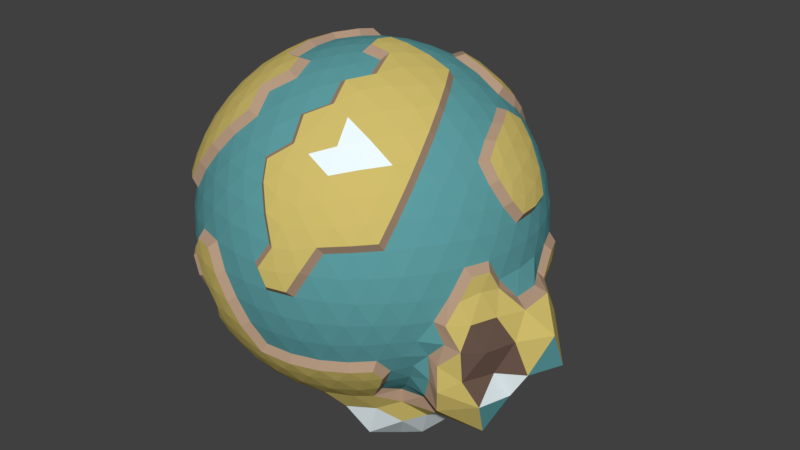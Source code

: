 # Source: LOWPOLYPLANET.blend  (saved by Blender 2.79.0; exported with 4.5.12 LTS)
import bpy
from mathutils import Matrix  # noqa: F401  (used for matrix-valued properties, if any)

bpy.ops.wm.read_factory_settings(use_empty=True)
scene = bpy.context.scene
scene.name = 'Scene'

# ---- collections
col_collection_1 = bpy.data.collections.new('Collection 1'); scene.collection.children.link(col_collection_1)

# ---- materials (node trees are filled in below, after node groups)
mat_sea = bpy.data.materials.new('SEA')
mat_sea.alpha_threshold = 0.0
mat_sea.use_transparent_shadow = False
mat_sea.diffuse_color = (0.1105, 0.3469, 0.3672, 1.0)
mat_sea.roughness = 0.5
mat_dirt = bpy.data.materials.new('DIRT')
mat_dirt.alpha_threshold = 0.0
mat_dirt.use_transparent_shadow = False
mat_dirt.diffuse_color = (0.477, 0.3242, 0.2231, 1.0)
mat_dirt.roughness = 0.5
mat_grass = bpy.data.materials.new('GRASS')
mat_grass.alpha_threshold = 0.0
mat_grass.use_transparent_shadow = False
mat_grass.diffuse_color = (0.6441, 0.517, 0.1524, 1.0)
mat_grass.roughness = 0.5
mat_peaks = bpy.data.materials.new('PEAKS')
mat_peaks.alpha_threshold = 0.0
mat_peaks.use_transparent_shadow = False
mat_peaks.diffuse_color = (0.8658, 0.9711, 1.0, 1.0)
mat_peaks.roughness = 0.5
mat_mdirt = bpy.data.materials.new('MDIRT')
mat_mdirt.alpha_threshold = 0.0
mat_mdirt.use_transparent_shadow = False
mat_mdirt.diffuse_color = (0.1523, 0.09651, 0.07266, 1.0)
mat_mdirt.roughness = 0.5

# ---- material node trees

# ---- world
world_world = bpy.data.worlds.new('World'); scene.world = world_world
world_world.color = (0.05088, 0.05088, 0.05088)
world_world.use_sun_shadow = False
world_world.sun_shadow_jitter_overblur = 0.0
world_world.cycles.sampling_method = 'MANUAL'

# ---- meshes
me_icosphere = bpy.data.meshes.new('Icosphere')
me_icosphere.from_pydata([(0.0, 0.0, -5.0), (3.628, -2.637, -2.243), (-1.437, -4.424, -2.326), (-4.472, 0.0, -2.236), (-1.636, 4.907, -2.449), (3.618, 2.629, -2.236), (1.437, -4.424, 2.326), (-3.763, -2.734, 2.326), (-3.763, 2.734, 2.326), (1.531, 4.303, 2.477), (4.652, 0.0, 2.326), (0.0, 0.0, 5.0), (-1.341, -4.128, -2.864), (-1.164, -3.583, -3.288), (-0.8436, -3.271, -3.948), (-0.6713, -2.756, -4.35), (-0.6021, -1.853, -4.605), (-0.388, -1.194, -4.84), (-0.1842, -0.567, -4.964), (0.6428, -0.3935, -5.408), (1.121, -0.7514, -5.587), (2.004, -1.191, -6.022), (2.597, -1.821, -4.983), (2.639, -1.918, -3.808), (3.06, -2.223, -3.301), (3.396, -2.473, -2.77), (3.141, -3.276, -2.526), (2.766, -3.546, -2.612), (2.106, -3.913, -2.702), (1.367, -4.207, -2.734), (0.596, -4.404, -2.702), (-0.1537, -4.494, -2.612), (-0.8392, -4.493, -2.481), (3.898, 2.183, -2.654), (4.459, 1.553, -2.922), (5.208, 0.9705, -3.277), (5.0, -0.08382, -3.142), (5.514, -0.9015, -3.271), (5.336, -2.045, -3.105), (4.406, -2.621, -2.74), (0.6802, 0.2849, -5.26), (1.105, 0.6113, -5.212), (1.579, 1.147, -4.612), (2.127, 1.545, -4.253), (2.902, 1.974, -3.832), (3.17, 2.303, -3.42), (3.512, 2.551, -2.864), (-4.174, 0.0, -2.753), (-3.963, 0.07513, -3.63), (-3.7, -0.0008335, -4.333), (-2.984, -7.653e-08, -4.828), (-2.038, 0.0, -4.815), (-1.256, 0.0, -4.84), (-0.5962, 0.0, -4.964), (-1.886, -3.969, -2.385), (-2.42, -3.583, -2.512), (-3.233, -3.111, -2.619), (-3.579, -2.6, -2.734), (-3.849, -1.853, -2.598), (-4.155, -1.194, -2.511), (-4.358, -0.567, -2.385), (-1.613, 4.962, -3.45), (-1.381, 4.078, -4.108), (-1.098, 3.299, -4.109), (-0.8125, 2.5, -4.254), (-0.6021, 1.853, -4.605), (-0.388, 1.194, -4.84), (-0.1842, 0.567, -4.964), (-4.358, 0.567, -2.385), (-4.155, 1.194, -2.511), (-3.849, 1.853, -2.598), (-3.441, 2.5, -2.629), (-2.888, 3.39, -2.676), (-2.527, 3.738, -2.621), (-2.119, 4.353, -2.587), (-0.9136, 5.023, -2.713), (-0.1292, 5.018, -2.955), (0.6395, 4.536, -2.792), (1.315, 4.046, -2.629), (2.025, 3.762, -2.598), (2.896, 3.391, -2.67), (3.32, 3.142, -2.481), (4.656, -0.3504, 1.789), (4.783, -0.7381, 1.256), (5.001, -1.32, 0.4688), (4.952, -1.609, -2.607e-05), (5.018, -2.092, -0.7127), (4.478, -2.466, -1.323), (4.357, -2.572, -1.979), (3.973, 2.453, -1.789), (4.568, 2.206, -1.111), (4.759, 1.985, -0.6753), (4.755, 1.545, 1.401e-07), (4.824, 1.145, 0.6495), (4.917, 0.7486, 1.507), (4.843, 0.3648, 1.86), (1.15, -4.719, 1.86), (0.7761, -4.777, 1.256), (0.6632, -5.107, 0.6676), (-7.007e-08, -5.0, -1.401e-07), (-0.602, -5.104, -0.7676), (-0.807, -4.969, -1.306), (-1.15, -4.719, -1.86), (3.561, -3.02, -1.789), (3.436, -3.409, -1.256), (3.229, -3.762, -0.6495), (2.939, -4.045, 1.401e-07), (2.58, -4.234, 0.6495), (2.133, -4.497, 1.485), (1.843, -4.493, 1.86), (-4.132, -2.551, 1.86), (-4.303, -2.214, 1.256), (-4.575, -1.909, 0.6495), (-4.995, -1.427, -0.09343), (-5.017, -1.191, -0.6753), (-4.975, -0.768, -1.306), (-4.907, -0.3887, -1.665), (-1.772, -4.32, -1.789), (-2.18, -4.321, -1.256), (-2.58, -4.234, -0.6495), (-2.939, -4.045, 1.401e-07), (-3.229, -3.762, 0.6495), (-3.538, -3.496, 1.507), (-3.704, -3.142, 1.86), (-3.561, 3.02, 1.789), (-3.436, 3.409, 1.256), (-3.229, 3.762, 0.6495), (-2.9, 4.31, -0.09343), (-2.709, 4.446, -0.6818), (-2.301, 4.559, -1.324), (-1.865, 4.519, -1.871), (-4.907, 0.3887, -1.665), (-4.975, 0.768, -1.306), (-5.017, 1.191, -0.6753), (-4.946, 1.607, 1.401e-07), (-4.575, 1.909, 0.6495), (-4.303, 2.214, 1.256), (-3.973, 2.453, 1.789), (1.894, 4.367, 2.077), (2.18, 4.321, 1.256), (2.58, 4.234, 0.6495), (2.939, 4.045, -1.401e-07), (3.229, 3.762, -0.6495), (3.436, 3.409, -1.256), (3.568, 3.151, -2.077), (-1.321, 5.085, -2.058), (-1.008, 6.057, -1.574), (-0.4389, 6.211, -0.2866), (0.03516, 5.799, 0.1906), (0.5205, 5.174, 0.7326), (0.7761, 4.777, 1.256), (1.105, 4.536, 1.789), (4.358, -0.567, 2.385), (4.155, -1.194, 2.511), (3.849, -1.853, 2.598), (3.422, -2.705, 2.823), (3.071, -3.212, 2.702), (2.517, -3.726, 2.612), (1.962, -4.128, 2.481), (0.8392, -4.493, 2.481), (0.1482, -4.321, 2.512), (-0.5728, -4.234, 2.598), (-1.314, -4.045, 2.629), (-2.246, -3.775, 2.776), (-2.766, -3.546, 2.612), (-3.32, -3.142, 2.481), (-4.014, -2.187, 2.481), (-4.064, -1.476, 2.512), (-4.203, -0.7635, 2.598), (-4.358, 0.1777, 2.823), (-4.372, 0.7939, 2.702), (-4.227, 1.535, 2.612), (-4.014, 2.187, 2.481), (-3.32, 3.142, 2.481), (-2.766, 3.546, 2.612), (-2.025, 3.762, 2.598), (-1.314, 4.045, 2.629), (-0.5728, 4.234, 2.598), (0.3204, 4.384, 2.766), (0.8714, 4.381, 2.654), (1.962, 4.128, 2.481), (2.42, 3.583, 2.512), (2.952, 3.088, 2.598), (3.441, 2.5, 2.629), (4.036, 1.734, 2.776), (4.322, 1.243, 2.612), (4.533, 0.5903, 2.481), (0.3489, -0.3879, 5.167), (0.388, -1.194, 4.84), (0.8599, -1.957, 4.734), (1.062, -2.623, 4.356), (1.044, -3.212, 3.955), (1.211, -3.726, 3.42), (1.341, -4.128, 2.864), (4.341, 0.0, 2.864), (3.767, 0.0, 3.288), (3.247, 0.0, 3.802), (2.578, -0.1098, 4.509), (2.027, 0.0, 4.79), (1.307, 0.0, 5.034), (0.6207, 0.0, 5.163), (-0.4824, -0.3504, 4.964), (-1.016, -0.7381, 4.84), (-1.813, -1.317, 4.685), (-2.212, -1.607, 4.424), (-2.732, -1.985, 3.955), (-3.17, -2.303, 3.42), (-3.512, -2.551, 2.864), (-0.4824, 0.3504, 4.964), (-1.239, 0.9003, 4.962), (-1.64, 1.191, 4.79), (-2.212, 1.607, 4.424), (-2.732, 1.985, 3.955), (-3.17, 2.303, 3.42), (-3.512, 2.551, 2.864), (0.3489, 0.3879, 5.167), (0.388, 1.194, 4.84), (0.6021, 1.853, 4.605), (0.9945, 2.705, 4.323), (1.044, 3.212, 3.955), (1.211, 3.726, 3.42), (1.341, 4.128, 2.864), (0.8779, 0.4206, 5.104), (1.536, 0.6326, 4.716), (1.076, 1.265, 4.716), (2.25, 0.4608, 4.659), (1.809, 1.314, 4.472), (1.438, 2.227, 4.465), (2.939, 0.6487, 3.993), (2.534, 1.332, 4.1), (2.084, 2.266, 4.185), (1.587, 2.698, 4.153), (3.79, 0.7474, 3.474), (3.497, 1.351, 3.594), (2.707, 2.273, 3.804), (2.326, 2.734, 3.764), (1.761, 3.289, 3.623), (4.165, 0.6285, 3.05), (3.886, 1.316, 3.196), (3.36, 1.946, 3.15), (2.809, 2.708, 3.427), (2.258, 3.29, 3.324), (1.885, 3.767, 3.05), (-0.3174, 0.9769, 4.893), (-0.127, 1.656, 4.716), (-0.8707, 1.415, 4.716), (0.08049, 2.347, 4.414), (-0.691, 2.127, 4.472), (-1.445, 1.851, 4.414), (0.2912, 2.996, 3.993), (-0.4839, 2.821, 4.1), (-1.511, 2.682, 4.185), (-2.076, 2.343, 4.153), (0.4896, 3.554, 3.483), (-0.2639, 3.441, 3.618), (-1.325, 3.277, 3.804), (-1.881, 3.057, 3.764), (-2.584, 2.691, 3.623), (0.6894, 4.156, 3.05), (-0.04854, 3.945, 3.072), (-0.8123, 3.797, 3.15), (-1.783, 3.556, 3.342), (-2.37, 3.349, 3.196), (-3.0, 2.957, 3.05), (-1.027, 0.0, 4.893), (-1.614, 0.391, 4.716), (-1.874, -0.4058, 4.829), (-2.296, 0.8336, 4.591), (-2.326, 0.0, 4.652), (-2.296, -0.8336, 4.591), (-2.87, 1.25, 4.153), (-2.947, 0.4279, 4.264), (-2.947, -0.4279, 4.264), (-2.87, -1.25, 4.153), (-3.358, 1.626, 3.623), (-3.489, 0.8445, 3.764), (-3.536, -6.648e-08, 3.814), (-3.489, -0.8445, 3.764), (-3.358, -1.626, 3.623), (-3.739, 1.94, 3.05), (-3.918, 1.219, 3.196), (-4.017, 0.4168, 3.277), (-3.862, -0.4009, 3.15), (-3.761, -1.334, 3.324), (-3.739, -1.94, 3.05), (-0.3174, -0.9769, 4.893), (-1.081, -1.619, 4.814), (-0.127, -1.656, 4.716), (-1.502, -1.926, 4.591), (-0.691, -2.127, 4.472), (0.08049, -2.347, 4.414), (-2.076, -2.343, 4.153), (-1.267, -2.567, 4.1), (-0.4839, -2.821, 4.1), (0.2912, -2.996, 3.993), (-2.584, -2.691, 3.623), (-1.881, -3.057, 3.764), (-1.05, -3.233, 3.667), (-0.2639, -3.441, 3.618), (0.4896, -3.554, 3.483), (-3.0, -2.957, 3.05), (-2.37, -3.349, 3.196), (-1.575, -3.55, 3.15), (-0.8123, -3.797, 3.15), (0.1883, -4.131, 3.144), (0.6894, -4.156, 3.05), (0.831, -0.6037, 4.893), (1.337, -1.337, 4.838), (1.598, -0.6585, 4.905), (1.368, -2.024, 4.591), (1.882, -1.367, 4.652), (2.348, -0.6753, 4.591), (1.587, -2.698, 4.153), (2.132, -2.078, 4.264), (2.635, -1.386, 4.264), (2.9, -0.7838, 4.239), (1.761, -3.289, 3.623), (2.326, -2.734, 3.764), (2.86, -2.078, 3.814), (3.191, -1.314, 3.618), (3.531, -0.6326, 3.483), (1.885, -3.767, 3.05), (2.453, -3.289, 3.196), (3.005, -2.698, 3.277), (3.36, -1.946, 3.15), (3.737, -1.265, 3.072), (4.005, -0.6038, 2.932), (4.7, 1.017, 1.981), (4.771, 1.318, 1.575), (4.473, 1.534, 2.157), (4.594, 1.851, 0.682), (4.309, 2.127, 1.382), (3.912, 2.347, 2.046), (4.464, 2.252, -6.26e-08), (4.233, 2.567, 0.7003), (3.883, 2.821, 1.401), (3.441, 2.996, 2.046), (4.515, 2.472, -0.6912), (4.045, 2.939, 1.312e-07), (3.749, 3.233, 0.7003), (3.354, 3.441, 1.382), (2.896, 3.554, 1.995), (3.913, 2.843, -1.27), (3.767, 3.22, -0.6652), (3.521, 3.55, 6.818e-07), (3.18, 3.797, 0.6821), (2.769, 3.945, 1.33), (2.325, 3.996, 1.905), (0.4673, 4.599, 1.905), (-0.04537, 5.107, 1.22), (-0.2541, 4.577, 1.995), (-0.3751, 5.418, 0.7483), (-0.6912, 4.757, 1.383), (-1.023, 4.446, 2.046), (-0.9077, 5.744, 0.1821), (-1.237, 5.26, 0.7687), (-1.483, 4.565, 1.401), (-1.786, 4.198, 2.046), (-1.367, 5.518, -0.6201), (-1.693, 5.226, 0.05738), (-1.917, 4.566, 0.701), (-2.236, 4.253, 1.382), (-2.485, 3.853, 1.995), (-1.66, 5.009, -1.406), (-2.108, 5.084, -0.7367), (-2.399, 4.663, 0.0005421), (-2.629, 4.198, 0.6821), (-2.896, 3.853, 1.33), (-3.082, 3.446, 1.905), (-4.23, 1.866, 1.904), (-4.559, 1.564, 1.33), (-4.432, 1.173, 1.995), (-4.805, 1.203, 0.682), (-4.736, 0.8123, 1.382), (-4.62, 0.5354, 2.314), (-5.134, 0.8336, 0.0004602), (-4.934, 0.4116, 0.7003), (-4.8, -2.892e-07, 1.401), (-4.545, -0.4009, 2.046), (-5.139, 0.4065, -0.6911), (-5.201, -1.738e-06, 0.0004813), (-4.934, -0.4116, 0.7003), (-4.736, -0.8123, 1.382), (-4.432, -1.173, 1.995), (-5.03, -1.967e-06, -1.32), (-5.139, -0.4065, -0.6911), (-5.134, -0.8336, 0.0004669), (-4.805, -1.203, 0.6821), (-4.559, -1.564, 1.33), (-4.23, -1.866, 1.904), (-3.205, -3.585, 1.981), (-3.085, -3.871, 1.575), (-2.717, -3.87, 2.157), (-2.629, -4.198, 0.682), (-2.236, -4.253, 1.382), (-1.786, -4.198, 2.046), (-2.153, -4.725, 0.005758), (-1.882, -4.812, 0.516), (-1.483, -4.565, 1.401), (-1.023, -4.446, 2.046), (-1.813, -4.834, -0.5811), (-1.607, -4.946, 0.0004742), (-1.133, -4.819, 0.7003), (-0.691, -4.755, 1.382), (-0.2541, -4.577, 1.995), (-1.326, -4.846, -1.317), (-1.201, -5.013, -0.6911), (-0.7625, -4.942, -2.591e-06), (-0.341, -4.942, 0.682), (0.0785, -4.819, 1.33), (0.4673, -4.599, 1.904), (2.42, -4.156, 1.981), (2.828, -4.061, 1.582), (3.013, -3.696, 2.075), (3.18, -3.797, 0.682), (3.346, -3.621, 1.634), (3.422, -3.22, 2.218), (3.521, -3.55, -5.383e-06), (3.749, -3.233, 0.7003), (3.883, -2.821, 1.401), (3.912, -2.347, 2.046), (3.767, -3.22, -0.6652), (4.045, -2.939, -9.446e-06), (4.233, -2.567, 0.7003), (4.309, -2.127, 1.382), (4.275, -1.656, 1.995), (3.913, -2.843, -1.27), (4.573, -2.549, -0.7028), (4.721, -2.185, -0.107), (4.838, -1.825, 0.4919), (4.608, -1.415, 1.33), (4.519, -0.9769, 1.904), (1.494, 4.599, 1.27), (1.898, 4.578, 0.6652), (1.186, 4.95, 0.6828), (2.288, 4.446, -8.779e-07), (1.682, 5.29, -0.06059), (0.973, 5.409, 0.2301), (2.629, 4.198, -0.6821), (2.066, 5.056, -0.8039), (1.501, 5.665, -0.6433), (0.5949, 6.051, -0.4078), (2.896, 3.853, -1.33), (2.129, 4.545, -1.45), (1.718, 5.014, -1.545), (0.9242, 5.758, -1.667), (0.09785, 6.185, -1.7), (3.261, 3.425, -2.153), (2.485, 3.853, -1.995), (1.714, 4.48, -2.041), (1.098, 4.716, -2.181), (0.3439, 5.2, -2.359), (-0.4991, 5.374, -2.341), (-3.913, 2.843, 1.27), (-3.767, 3.22, 0.6652), (-4.472, 2.596, 0.4771), (-3.521, 3.55, -7.272e-08), (-4.342, 2.848, -0.0004737), (-4.643, 2.343, -0.0004596), (-3.18, 3.797, -0.6821), (-3.749, 3.233, -0.7003), (-4.501, 2.519, -0.6212), (-4.779, 1.926, -0.7096), (-2.881, 4.103, -1.384), (-3.354, 3.441, -1.382), (-3.883, 2.821, -1.401), (-4.576, 2.13, -1.222), (-4.608, 1.415, -1.33), (-2.423, 4.161, -1.983), (-2.896, 3.554, -1.995), (-3.441, 2.996, -2.046), (-3.912, 2.347, -2.046), (-4.275, 1.656, -1.995), (-4.795, 0.9363, -1.761), (-4.022, -2.922, 1.518), (-4.226, -2.587, 0.6652), (-3.767, -3.22, 0.6652), (-4.464, -2.252, -7.272e-08), (-4.045, -2.939, 6.425e-13), (-3.521, -3.55, 7.272e-08), (-4.594, -1.851, -0.682), (-4.233, -2.567, -0.7003), (-3.784, -3.43, -0.9372), (-3.37, -3.842, -0.9236), (-4.792, -1.472, -1.384), (-4.309, -2.127, -1.382), (-3.917, -2.988, -1.644), (-3.489, -3.579, -1.437), (-3.07, -3.95, -1.396), (-4.761, -1.065, -1.787), (-4.459, -1.868, -1.899), (-4.069, -2.441, -2.128), (-3.579, -3.116, -2.128), (-2.896, -3.554, -1.995), (-2.325, -3.996, -1.905), (1.554, -4.784, 1.32), (1.201, -5.013, 0.6911), (1.799, -4.808, 0.7959), (0.9166, -5.107, 0.2131), (1.487, -4.972, 0.2133), (2.288, -4.446, 7.272e-08), (0.341, -4.942, -0.6821), (1.133, -4.819, -0.7003), (1.916, -4.565, -0.7003), (2.629, -4.198, -0.6821), (-0.0785, -4.819, -1.33), (0.691, -4.755, -1.382), (1.483, -4.565, -1.401), (2.236, -4.253, -1.382), (2.896, -3.853, -1.33), (-0.4852, -4.784, -1.981), (0.2541, -4.577, -1.995), (1.036, -4.536, -2.315), (1.828, -4.278, -2.315), (2.554, -3.92, -2.262), (3.064, -3.576, -2.19), (4.967, 0.117, 1.522), (4.94, -0.391, 0.6652), (4.94, 0.391, 0.6652), (4.935, -0.8018, -7.272e-08), (5.0, -1.253e-07, 0.0), (4.935, 0.8018, 7.272e-08), (5.259, -1.314, -0.7467), (5.223, -0.3575, -0.5988), (5.609, 0.4741, -0.7135), (4.805, 1.203, -0.682), (5.32, -1.82, -1.552), (5.575, -0.8762, -1.59), (6.238, -0.05911, -1.517), (5.534, 0.9991, -1.482), (4.823, 1.514, -1.2), (4.948, -2.291, -2.353), (5.279, -1.351, -2.42), (5.86, -0.6362, -2.623), (6.254, 0.4465, -2.683), (4.709, 1.479, -2.101), (4.244, 1.872, -1.911), (3.0, 2.957, -3.05), (2.755, 2.671, -3.505), (2.58, 3.231, -3.144), (1.996, 2.252, -3.993), (1.809, 2.939, -3.618), (1.578, 3.556, -3.156), (1.445, 1.851, -4.414), (1.101, 2.761, -4.291), (1.058, 3.523, -4.056), (0.9758, 3.935, -3.281), (0.8707, 1.415, -4.716), (0.6615, 2.427, -4.553), (0.5272, 3.044, -4.446), (0.3233, 4.023, -4.257), (0.1173, 4.563, -3.539), (0.3174, 0.9769, -4.893), (0.127, 1.656, -4.716), (-0.02901, 2.62, -4.523), (-0.324, 3.238, -4.334), (-0.5763, 4.021, -4.025), (-0.6391, 4.744, -3.528), (-2.15, 4.007, -3.359), (-1.79, 3.193, -3.592), (-2.391, 3.451, -3.093), (-1.433, 2.87, -4.124), (-2.236, 2.629, -3.618), (-2.889, 2.595, -3.15), (-1.314, 1.946, -4.414), (-2.05, 1.998, -4.1), (-3.026, 1.935, -3.868), (-3.455, 1.845, -3.433), (-1.272, 1.118, -4.909), (-1.919, 1.185, -4.72), (-3.012, 1.47, -4.778), (-3.595, 1.481, -4.081), (-3.874, 1.278, -3.39), (-1.099, 0.6542, -5.034), (-1.598, 0.6585, -4.905), (-2.546, 0.7341, -4.977), (-3.645, 0.8048, -4.951), (-3.994, 0.7176, -3.944), (-4.062, 0.6578, -3.248), (-4.005, -0.6037, -2.932), (-3.531, -0.6326, -3.483), (-3.748, -1.43, -3.302), (-3.081, -0.6808, -4.186), (-3.319, -1.367, -3.764), (-3.495, -2.024, -3.277), (-2.348, -0.6753, -4.591), (-2.635, -1.386, -4.264), (-2.86, -2.078, -3.814), (-3.143, -2.513, -3.283), (-1.598, -0.6585, -4.905), (-1.809, -1.314, -4.472), (-2.311, -1.984, -4.209), (-2.483, -2.545, -3.785), (-2.358, -3.163, -3.072), (-1.099, -0.6542, -5.034), (-1.272, -1.118, -4.909), (-1.314, -1.946, -4.414), (-1.525, -2.595, -3.993), (-1.693, -3.163, -3.483), (-1.701, -3.906, -2.975), (3.749, 1.945, -3.058), (4.13, 1.285, -3.37), (3.358, 1.626, -3.623), (4.489, 0.46, -3.773), (3.495, 0.8462, -3.771), (3.043, 1.135, -4.053), (4.988, -0.3921, -4.094), (3.993, 0.06401, -4.257), (3.28, 0.6063, -4.757), (2.468, 0.9867, -5.034), (5.146, -1.569, -4.207), (3.936, -0.9379, -4.253), (3.474, -0.5017, -5.029), (2.6, 0.1856, -5.843), (1.818, 0.3884, -5.542), (4.256, -2.431, -3.482), (3.733, -1.792, -4.165), (3.21, -1.49, -4.654), (2.681, -1.026, -5.769), (1.852, -0.3659, -5.893), (1.178, 0.003746, -5.591), (-0.6894, -4.156, -3.05), (-0.5086, -3.696, -3.623), (0.05091, -4.103, -3.196), (-0.3023, -3.116, -4.153), (0.2749, -3.579, -3.764), (0.845, -3.949, -3.277), (0.07947, -2.579, -4.508), (0.5037, -2.935, -4.265), (1.093, -3.363, -3.814), (1.638, -3.692, -3.277), (0.3169, -1.784, -4.926), (0.7523, -2.326, -4.887), (1.383, -2.803, -4.475), (1.882, -3.058, -3.764), (2.37, -3.349, -3.196), (0.4855, -1.064, -5.169), (0.9026, -1.574, -5.59), (1.788, -2.3, -5.47), (2.185, -2.464, -4.362), (2.485, -2.587, -3.483), (2.862, -3.11, -3.021), (3.561, 3.02, -1.789), (3.619, 2.785, -2.477), (0.8073, 4.32, 2.385), (1.382, 4.253, 2.236), (-1.04, -3.846, -3.336), (-1.003, -3.088, -3.802), (-0.8123, -2.5, -4.253), (3.86, 2.103, -2.385), (4.32, 1.622, -2.535), (0.4799, 0.3537, -4.981), (1.025, 0.7578, -4.887), (4.927, -2.366, -1.418), (4.025, -2.519, -1.819), (1.027, -4.93, 1.283), (0.4014, -4.941, 0.6495), (1.772, 4.32, 1.789), (0.1482, 4.321, 2.512), (0.2222, -3.732e-10, 5.19), (0.1842, -0.567, 4.964), (0.6021, -1.853, 4.605), (0.8123, -2.5, 4.253), (0.1842, 0.567, 4.964), (1.314, 1.946, 4.414), (0.8123, 2.5, 4.253), (2.629, 0.0, 4.253), (2.257, 0.6487, 4.414), (4.031, 0.1052, 3.278), (3.531, 0.6326, 3.483), (3.191, 1.314, 3.618), (2.889, 2.595, 3.15), (2.358, 3.163, 3.072), (0.831, 0.6037, 4.893), (1.61, 0.4506, 4.92), (2.05, 1.998, 4.1), (2.75, 1.998, 3.667), (3.621, 1.811, 3.253), (3.849, 1.853, 2.598), (2.33, 3.802, 2.67), (-1.016, 0.7381, 4.84), (-1.137, 1.381, 4.876), (-1.709, 1.831, 4.551), (0.5385, 3.149, 4.096), (-1.267, 2.567, 4.1), (0.7269, 3.714, 3.56), (-1.05, 3.233, 3.667), (0.1883, 4.131, 3.144), (-1.575, 3.55, 3.15), (-2.246, 3.775, 2.776), (-1.614, -0.391, 4.716), (-1.576, -1.145, 4.605), (-1.862, 0.5199, 4.821), (-3.889, -0.3044, 3.429), (-3.767, -1.173, 3.072), (-4.253, 1.401e-07, 2.629), (-4.119, -1.706, 2.67), (-0.8707, -1.415, 4.716), (-0.953, -2.13, 4.639), (-1.529, -2.582, 4.239), (0.5385, -3.149, 4.096), (-1.325, -3.277, 3.804), (0.7269, -3.714, 3.56), (-1.783, -3.556, 3.342), (-0.04854, -3.945, 3.072), (-2.025, -3.762, 2.598), (0.3495, -4.445, 2.67), (1.076, -1.265, 4.716), (1.002, -0.4356, 5.078), (2.939, -0.6487, 3.993), (3.161, -1.475, 3.85), (3.337, -2.13, 3.364), (4.24, -0.4109, 2.975), (3.441, -2.5, 2.629), (4.529, -0.3843, 2.522), (4.275, 1.656, 1.995), (4.608, 1.415, 1.33), (4.303, 2.214, -1.256), (4.226, 2.587, -0.6652), (4.783, 0.7381, 1.256), (4.893, 1.728, -0.2131), (4.686, 2.231, -0.2132), (2.25, 4.16, 2.153), (0.3699, 5.504, 0.6851), (0.07976, 4.826, 1.334), (-0.7406, 5.029, 1.259), (-1.441, 4.832, 1.248), (-1.907, 4.839, 0.544), (-2.652, 3.857, 2.254), (-2.628, 4.45, 0.5002), (-3.173, 3.498, 2.168), (-2.939, 4.045, -1.401e-07), (-3.655, 3.073, 2.053), (-4.545, 0.4009, 2.046), (-4.052, 2.527, 2.053), (-4.307, 1.937, 2.168), (-4.517, 1.217, 2.262), (-4.776, 1.99, 0.4677), (-5.018, 1.248, 0.5011), (-5.152, 0.4271, 0.52), (-5.152, -0.4271, 0.52), (-5.045, -1.125, 0.5002), (-4.29, -2.099, 2.053), (-4.656, 0.3504, -1.789), (-4.656, -0.3504, -1.789), (-4.755, -1.545, -1.401e-07), (-4.355, -2.399, 1.513), (-2.485, -3.853, 1.995), (-2.896, -3.853, 1.33), (-2.288, -4.446, -3.067e-06), (-1.916, -4.565, 0.7003), (-1.655, -4.526, -1.947), (-1.494, -4.599, -1.27), (-3.436, -3.409, 1.256), (-1.898, -4.578, -0.6652), (-1.306, -4.999, 0.516), (-0.9732, -5.102, -0.1003), (0.6708, -4.729, 2.053), (-0.4014, -4.941, -0.6495), (3.441, -2.996, 2.046), (3.354, -3.441, 1.382), (4.244, -2.605, -0.6683), (4.464, -2.252, -1.132e-05), (4.594, -1.851, 0.682), (2.18, -4.321, 1.256), (2.769, -3.945, 1.33), (4.824, -1.145, 0.6495), (4.816, -0.1755, 1.947), (1.641, 4.956, 0.05074), (0.8876, 5.698, 0.06047), (3.082, 3.446, -1.905), (2.068, 4.725, -0.6823), (2.236, 4.253, -1.382), (1.787, 4.199, -2.047), (2.66, 3.409, -2.512), (1.216, 4.311, -2.639), (-4.226, 2.587, 0.6652), (-4.309, 2.127, -1.382), (-4.865, 1.387, -1.179), (-4.519, 0.9769, -1.904), (-4.045, 2.939, -6.276e-13), (-3.152, 4.052, -0.8018), (-4.233, 2.567, -0.7003), (-3.306, 3.744, -1.425), (-2.832, 3.838, -2.058), (-2.952, 3.088, -2.598), (-3.913, -2.843, 1.27), (-3.749, -3.233, -0.7003), (-3.18, -3.797, -0.6821), (-4.479, -2.073, -1.62), (-3.883, -2.821, -1.401), (-4.519, -0.9769, -1.904), (-4.275, -1.656, -1.995), (-4.828, -1.745, -0.8018), (-2.769, -3.945, -1.33), (-3.175, -3.601, -1.987), (-3.881, -2.132, -2.715), (-2.952, -3.088, -2.598), (-1.765, -4.188, -2.522), (0.7625, -4.942, -7.272e-08), (1.545, -4.755, 2.241e-13), (0.1303, -4.685, -2.242), (1.023, -4.446, -2.046), (1.786, -4.198, -2.046), (2.485, -3.853, -1.995), (3.082, -3.446, -1.905), (1.898, -4.578, 0.6652), (-0.269, -4.979, -1.466), (3.192, -3.02, -2.385), (4.836, -1.205e-07, 1.27), (5.565, -0.4764, -0.8075), (5.224, 0.4368, -0.6041), (4.931, 1.362, -0.9012), (4.562, 1.566, -1.333), (5.095, -1.013, -0.1011), (5.368, 1.479, -2.304), (4.034, -2.486, -2.575), (2.627, 1.909, -3.802), (2.485, 2.587, -3.483), (2.28, 3.22, -3.072), (1.271, 2.57, -4.106), (1.163, 3.346, -3.766), (0.8051, 4.289, -3.469), (0.691, 2.127, -4.472), (-0.08169, 2.348, -4.424), (-0.7879, 2.775, -4.331), (-2.36, 3.164, -3.074), (-1.781, 3.5, -3.834), (-1.525, 2.595, -3.993), (-2.754, 2.005, -3.675), (-3.36, 1.946, -3.15), (-1.076, 1.265, -4.716), (-1.813, 1.322, -4.481), (-2.618, 1.6, -4.426), (-3.755, 1.273, -3.077), (-0.831, 0.6037, -4.893), (-4.005, 0.6037, -2.932), (-1.537, 6.358e-07, -4.962), (-3.824, -0.01274, -3.308), (-3.737, -1.265, -3.072), (-3.507, -0.6743, -3.78), (-2.889, -2.595, -3.15), (-2.013, -1.177, -4.64), (-2.05, -1.998, -4.1), (-2.236, -2.629, -3.618), (-1.812, -3.623, -2.932), (-0.831, -0.6038, -4.893), (-1.076, -1.265, -4.716), (1.727, 0.6337, -5.075), (3.811, -2.365, -3.245), (3.399, -1.917, -3.713), (2.759, 1.203, -3.993), (2.264, 0.967, -4.691), (2.684, -1.958, -4.185), (0.4419, -0.3518, -5.081), (2.885, -2.843, -2.932), (2.387, -2.795, -3.671), (-0.08049, -2.347, -4.414), (0.1252, -1.657, -4.721), (0.3143, -0.9775, -4.902)], [], [(0, 854, 18), (1, 25, 816), (0, 18, 53), (0, 53, 67), (0, 67, 651), (1, 816, 654), (2, 32, 102), (3, 60, 744), (4, 74, 130), (643, 81, 144), (1, 654, 103), (2, 102, 751), (3, 744, 743), (4, 130, 145), (5, 642, 89), (6, 158, 193), (7, 165, 207), (8, 172, 214), (9, 179, 221), (10, 186, 194), (200, 215, 659), (199, 222, 200), (198, 674, 199), (197, 225, 198), (196, 228, 666), (195, 669, 196), (194, 237, 668), (200, 222, 215), (673, 216, 663), (199, 674, 222), (223, 224, 673), (673, 224, 216), (224, 217, 216), (198, 225, 674), (667, 226, 223), (223, 226, 224), (226, 664, 224), (224, 664, 217), (664, 665, 217), (666, 228, 667), (228, 229, 667), (667, 229, 226), (229, 675, 226), (226, 675, 664), (230, 231, 227), (227, 231, 218), (231, 219, 218), (196, 669, 228), (669, 670, 228), (228, 670, 229), (670, 676, 229), (229, 676, 675), (234, 235, 230), (230, 235, 231), (235, 236, 231), (231, 236, 219), (236, 220, 219), (668, 237, 232), (237, 238, 232), (232, 238, 233), (238, 677, 233), (670, 239, 676), (239, 671, 676), (234, 240, 235), (240, 241, 235), (235, 241, 236), (241, 242, 236), (236, 242, 220), (242, 221, 220), (194, 186, 237), (186, 185, 237), (237, 185, 238), (185, 184, 238), (238, 184, 677), (678, 183, 239), (239, 183, 671), (183, 182, 671), (671, 182, 672), (182, 181, 672), (241, 679, 242), (679, 180, 242), (242, 180, 221), (180, 9, 221), (663, 208, 11), (216, 243, 663), (217, 244, 216), (665, 246, 217), (219, 683, 218), (220, 685, 219), (221, 258, 220), (663, 243, 208), (243, 680, 208), (216, 244, 243), (244, 245, 243), (243, 245, 680), (681, 210, 209), (217, 246, 244), (246, 247, 244), (244, 247, 245), (247, 248, 245), (681, 682, 210), (682, 211, 210), (665, 249, 246), (249, 250, 246), (246, 250, 247), (250, 684, 247), (247, 684, 248), (251, 252, 682), (682, 252, 211), (252, 212, 211), (219, 685, 683), (253, 254, 249), (249, 254, 250), (254, 686, 250), (250, 686, 684), (255, 256, 251), (251, 256, 252), (256, 257, 252), (252, 257, 212), (257, 213, 212), (220, 258, 685), (258, 687, 685), (253, 259, 254), (259, 260, 254), (254, 260, 686), (260, 688, 686), (255, 261, 256), (261, 262, 256), (256, 262, 257), (262, 263, 257), (257, 263, 213), (263, 214, 213), (221, 179, 258), (179, 178, 258), (258, 178, 687), (658, 177, 259), (259, 177, 260), (177, 176, 260), (260, 176, 688), (176, 175, 688), (261, 689, 262), (689, 174, 262), (262, 174, 263), (174, 173, 263), (263, 173, 214), (173, 8, 214), (208, 201, 11), (680, 264, 208), (210, 692, 209), (211, 267, 210), (212, 270, 211), (213, 274, 212), (214, 279, 213), (208, 264, 201), (264, 202, 201), (680, 265, 264), (265, 690, 264), (264, 690, 202), (690, 691, 202), (210, 267, 692), (267, 268, 692), (692, 268, 266), (268, 269, 266), (266, 269, 203), (269, 204, 203), (211, 270, 267), (270, 271, 267), (267, 271, 268), (271, 272, 268), (268, 272, 269), (272, 273, 269), (269, 273, 204), (273, 205, 204), (212, 274, 270), (274, 275, 270), (270, 275, 271), (275, 276, 271), (271, 276, 272), (276, 277, 272), (272, 277, 273), (277, 278, 273), (273, 278, 205), (278, 206, 205), (213, 279, 274), (279, 280, 274), (274, 280, 275), (280, 281, 275), (275, 281, 276), (281, 693, 276), (276, 693, 277), (693, 283, 277), (277, 283, 278), (283, 284, 278), (278, 284, 206), (284, 207, 206), (214, 172, 279), (172, 171, 279), (279, 171, 280), (171, 170, 280), (280, 170, 281), (170, 169, 281), (281, 169, 693), (695, 168, 282), (282, 168, 694), (168, 167, 694), (283, 696, 284), (696, 166, 284), (284, 166, 207), (166, 7, 207), (201, 660, 11), (202, 285, 201), (691, 697, 202), (204, 288, 203), (205, 291, 204), (206, 295, 205), (207, 300, 206), (201, 285, 660), (285, 188, 660), (202, 697, 285), (697, 287, 285), (285, 287, 188), (287, 661, 188), (203, 288, 286), (288, 698, 286), (697, 289, 287), (289, 290, 287), (287, 290, 661), (290, 662, 661), (204, 291, 288), (291, 699, 288), (288, 699, 698), (292, 293, 289), (289, 293, 290), (293, 294, 290), (290, 294, 662), (700, 191, 190), (205, 295, 291), (295, 296, 291), (291, 296, 699), (296, 701, 699), (292, 297, 293), (297, 298, 293), (293, 298, 294), (298, 299, 294), (700, 702, 191), (702, 192, 191), (206, 300, 295), (300, 301, 295), (295, 301, 296), (301, 703, 296), (296, 703, 701), (302, 303, 297), (297, 303, 298), (303, 704, 298), (298, 704, 299), (304, 305, 702), (702, 305, 192), (305, 193, 192), (207, 165, 300), (165, 164, 300), (300, 164, 301), (164, 163, 301), (301, 163, 703), (705, 162, 302), (302, 162, 303), (162, 161, 303), (303, 161, 704), (161, 160, 704), (304, 706, 305), (706, 159, 305), (305, 159, 193), (159, 6, 193), (187, 200, 659), (188, 306, 660), (661, 707, 188), (190, 309, 189), (191, 312, 190), (192, 316, 191), (193, 321, 192), (187, 708, 200), (708, 199, 200), (188, 707, 306), (307, 308, 708), (708, 308, 199), (308, 198, 199), (189, 309, 307), (309, 310, 307), (307, 310, 308), (310, 311, 308), (308, 311, 198), (311, 197, 198), (190, 312, 309), (312, 313, 309), (309, 313, 310), (313, 314, 310), (310, 314, 311), (314, 315, 311), (311, 315, 197), (709, 196, 666), (191, 316, 312), (316, 317, 312), (312, 317, 313), (317, 318, 313), (313, 318, 314), (318, 710, 314), (314, 710, 315), (319, 320, 709), (709, 320, 196), (320, 195, 196), (192, 321, 316), (321, 322, 316), (316, 322, 317), (322, 323, 317), (317, 323, 318), (323, 711, 318), (318, 711, 710), (324, 325, 319), (319, 325, 320), (325, 326, 320), (320, 326, 195), (712, 194, 668), (193, 158, 321), (158, 157, 321), (321, 157, 322), (157, 156, 322), (322, 156, 323), (156, 155, 323), (323, 155, 711), (713, 154, 324), (324, 154, 325), (154, 153, 325), (325, 153, 326), (153, 152, 326), (712, 714, 194), (714, 10, 194), (95, 186, 10), (94, 327, 95), (93, 716, 719), (92, 330, 93), (91, 721, 720), (90, 337, 91), (89, 342, 717), (95, 327, 186), (327, 185, 186), (94, 328, 327), (328, 329, 327), (327, 329, 185), (329, 184, 185), (93, 330, 716), (330, 331, 716), (716, 331, 715), (331, 332, 715), (715, 332, 678), (332, 183, 678), (92, 333, 330), (333, 334, 330), (330, 334, 331), (334, 335, 331), (331, 335, 332), (335, 336, 332), (332, 336, 183), (336, 182, 183), (91, 337, 721), (718, 338, 333), (333, 338, 334), (338, 339, 334), (334, 339, 335), (339, 340, 335), (335, 340, 336), (340, 341, 336), (336, 341, 182), (341, 181, 182), (717, 342, 718), (342, 343, 718), (718, 343, 338), (343, 344, 338), (338, 344, 339), (344, 345, 339), (339, 345, 340), (345, 346, 340), (340, 346, 341), (346, 347, 341), (341, 347, 181), (722, 180, 679), (89, 642, 342), (642, 143, 342), (342, 143, 343), (143, 142, 343), (343, 142, 344), (142, 141, 344), (344, 141, 345), (141, 140, 345), (345, 140, 346), (140, 139, 346), (346, 139, 347), (139, 657, 347), (722, 138, 180), (138, 9, 180), (151, 644, 645), (150, 348, 151), (149, 724, 150), (148, 351, 723), (147, 354, 148), (146, 358, 147), (145, 363, 146), (151, 348, 644), (348, 658, 644), (150, 724, 348), (724, 350, 348), (348, 350, 658), (350, 177, 658), (723, 351, 349), (351, 725, 349), (724, 352, 350), (352, 353, 350), (350, 353, 177), (353, 176, 177), (148, 354, 351), (354, 355, 351), (351, 355, 725), (355, 726, 725), (352, 356, 353), (356, 357, 353), (353, 357, 176), (357, 175, 176), (147, 358, 354), (358, 359, 354), (354, 359, 355), (359, 727, 355), (355, 727, 726), (360, 361, 356), (356, 361, 357), (361, 362, 357), (357, 362, 175), (728, 174, 689), (146, 363, 358), (363, 364, 358), (358, 364, 359), (364, 365, 359), (359, 365, 727), (365, 729, 727), (360, 366, 361), (366, 367, 361), (361, 367, 362), (367, 368, 362), (728, 730, 174), (730, 173, 174), (145, 130, 363), (130, 129, 363), (363, 129, 364), (129, 128, 364), (364, 128, 365), (128, 127, 365), (365, 127, 729), (731, 126, 366), (366, 126, 367), (126, 125, 367), (367, 125, 368), (125, 124, 368), (730, 732, 173), (732, 8, 173), (734, 172, 8), (136, 369, 137), (135, 370, 136), (134, 738, 737), (133, 375, 134), (132, 379, 133), (131, 384, 132), (734, 735, 172), (735, 171, 172), (136, 370, 369), (370, 371, 369), (735, 736, 171), (736, 170, 171), (135, 372, 370), (372, 373, 370), (370, 373, 371), (373, 733, 371), (736, 374, 170), (374, 169, 170), (134, 375, 738), (375, 739, 738), (372, 376, 373), (376, 377, 373), (373, 377, 733), (377, 378, 733), (733, 378, 695), (378, 168, 695), (133, 379, 375), (379, 380, 375), (375, 380, 739), (380, 740, 739), (376, 381, 377), (381, 382, 377), (377, 382, 378), (382, 383, 378), (378, 383, 168), (383, 167, 168), (132, 384, 379), (384, 385, 379), (379, 385, 380), (385, 386, 380), (380, 386, 740), (386, 741, 740), (381, 387, 382), (387, 388, 382), (382, 388, 383), (388, 389, 383), (383, 389, 167), (742, 166, 696), (131, 116, 384), (116, 115, 384), (384, 115, 385), (115, 114, 385), (385, 114, 386), (114, 113, 386), (386, 113, 741), (745, 112, 387), (387, 112, 388), (112, 111, 388), (388, 111, 389), (746, 110, 742), (742, 110, 166), (110, 7, 166), (123, 165, 7), (122, 390, 123), (121, 748, 753), (120, 393, 121), (119, 749, 120), (118, 754, 119), (117, 752, 118), (123, 390, 165), (390, 164, 165), (122, 391, 390), (391, 392, 390), (390, 392, 164), (392, 163, 164), (121, 393, 748), (393, 394, 748), (748, 394, 747), (394, 395, 747), (747, 395, 705), (395, 162, 705), (120, 749, 393), (749, 750, 393), (393, 750, 394), (750, 398, 394), (394, 398, 395), (398, 399, 395), (395, 399, 162), (399, 161, 162), (119, 754, 749), (400, 401, 396), (396, 401, 397), (401, 755, 397), (750, 402, 398), (402, 403, 398), (398, 403, 399), (403, 404, 399), (399, 404, 161), (404, 160, 161), (118, 752, 754), (405, 406, 400), (400, 406, 401), (406, 756, 401), (401, 756, 755), (407, 408, 402), (402, 408, 403), (408, 409, 403), (403, 409, 404), (409, 410, 404), (404, 410, 160), (757, 159, 706), (751, 102, 405), (102, 101, 405), (405, 101, 406), (101, 100, 406), (406, 100, 756), (758, 99, 407), (407, 99, 408), (99, 656, 408), (408, 656, 409), (656, 97, 409), (409, 97, 410), (655, 96, 757), (757, 96, 159), (96, 6, 159), (109, 158, 6), (108, 411, 109), (107, 765, 764), (106, 414, 107), (105, 417, 106), (104, 421, 105), (103, 426, 104), (109, 411, 158), (411, 157, 158), (108, 412, 411), (412, 413, 411), (411, 413, 157), (413, 156, 157), (107, 414, 765), (414, 760, 765), (412, 415, 413), (415, 416, 413), (413, 416, 156), (416, 155, 156), (106, 417, 414), (417, 418, 414), (414, 418, 760), (418, 419, 760), (760, 419, 759), (419, 420, 759), (759, 420, 713), (420, 154, 713), (105, 421, 417), (421, 422, 417), (417, 422, 418), (422, 423, 418), (418, 423, 419), (423, 424, 419), (419, 424, 420), (424, 425, 420), (420, 425, 154), (425, 153, 154), (104, 426, 421), (426, 761, 421), (421, 761, 422), (761, 762, 422), (422, 762, 423), (762, 763, 423), (423, 763, 424), (763, 430, 424), (424, 430, 425), (430, 431, 425), (425, 431, 153), (431, 152, 153), (103, 654, 426), (654, 87, 426), (426, 87, 761), (653, 86, 427), (427, 86, 428), (86, 85, 428), (428, 85, 429), (85, 84, 429), (763, 766, 430), (766, 83, 430), (430, 83, 431), (83, 82, 431), (431, 82, 152), (767, 10, 714), (657, 151, 645), (139, 432, 657), (140, 433, 139), (141, 435, 140), (142, 438, 141), (143, 442, 142), (642, 770, 143), (657, 432, 151), (432, 150, 151), (139, 433, 432), (433, 434, 432), (432, 434, 150), (434, 149, 150), (140, 435, 433), (435, 768, 433), (433, 768, 434), (768, 437, 434), (434, 437, 149), (769, 148, 723), (141, 438, 435), (438, 771, 435), (435, 771, 768), (439, 440, 436), (436, 440, 769), (440, 441, 769), (769, 441, 148), (441, 147, 148), (142, 442, 438), (442, 772, 438), (438, 772, 771), (443, 444, 439), (439, 444, 440), (444, 445, 440), (440, 445, 441), (445, 446, 441), (441, 446, 147), (446, 146, 147), (143, 770, 442), (770, 448, 442), (442, 448, 772), (448, 773, 772), (443, 449, 444), (449, 450, 444), (444, 450, 445), (450, 451, 445), (445, 451, 446), (451, 452, 446), (446, 452, 146), (452, 145, 146), (144, 81, 447), (81, 80, 447), (770, 774, 448), (774, 79, 448), (448, 79, 773), (79, 78, 773), (449, 775, 450), (775, 77, 450), (450, 77, 451), (77, 76, 451), (451, 76, 452), (76, 75, 452), (452, 75, 145), (75, 4, 145), (732, 734, 8), (125, 453, 124), (126, 454, 125), (731, 456, 126), (128, 781, 127), (129, 463, 128), (130, 468, 129), (124, 453, 137), (453, 136, 137), (125, 454, 453), (454, 776, 453), (453, 776, 136), (776, 135, 136), (126, 456, 454), (456, 780, 454), (454, 780, 776), (457, 458, 455), (455, 458, 737), (458, 134, 737), (731, 459, 456), (459, 460, 456), (456, 460, 780), (460, 782, 780), (457, 461, 458), (461, 462, 458), (458, 462, 134), (462, 133, 134), (128, 463, 781), (463, 783, 781), (459, 464, 460), (464, 465, 460), (460, 465, 782), (465, 777, 782), (461, 466, 462), (466, 778, 462), (462, 778, 133), (778, 132, 133), (129, 468, 463), (468, 784, 463), (463, 784, 783), (469, 470, 464), (464, 470, 465), (470, 471, 465), (465, 471, 777), (471, 472, 777), (777, 472, 467), (472, 779, 467), (778, 473, 132), (473, 131, 132), (130, 74, 468), (74, 73, 468), (468, 73, 784), (73, 72, 784), (469, 785, 470), (785, 71, 470), (470, 71, 471), (71, 70, 471), (471, 70, 472), (70, 69, 472), (472, 69, 779), (69, 68, 779), (779, 68, 743), (68, 3, 743), (110, 123, 7), (746, 474, 110), (112, 475, 111), (745, 477, 112), (114, 793, 113), (115, 484, 114), (116, 489, 115), (110, 474, 123), (474, 122, 123), (111, 475, 786), (475, 476, 786), (786, 476, 753), (476, 121, 753), (112, 477, 475), (477, 478, 475), (475, 478, 476), (478, 479, 476), (476, 479, 121), (479, 120, 121), (745, 480, 477), (480, 481, 477), (477, 481, 478), (481, 787, 478), (478, 787, 479), (787, 788, 479), (479, 788, 120), (788, 119, 120), (114, 484, 793), (484, 789, 793), (480, 485, 481), (485, 790, 481), (481, 790, 787), (486, 487, 482), (482, 487, 483), (487, 488, 483), (788, 794, 119), (794, 118, 119), (115, 489, 484), (489, 490, 484), (484, 490, 789), (490, 491, 789), (789, 491, 486), (491, 492, 486), (486, 492, 487), (492, 795, 487), (487, 795, 488), (493, 494, 794), (794, 494, 118), (494, 117, 118), (744, 60, 791), (60, 59, 791), (791, 59, 792), (59, 58, 792), (490, 796, 491), (796, 57, 491), (491, 57, 492), (57, 56, 492), (492, 56, 795), (797, 55, 493), (493, 55, 494), (55, 54, 494), (494, 54, 117), (798, 2, 751), (96, 109, 6), (655, 495, 96), (98, 496, 655), (99, 799, 656), (758, 501, 99), (101, 807, 100), (102, 510, 101), (96, 495, 109), (495, 108, 109), (655, 496, 495), (496, 497, 495), (495, 497, 108), (806, 107, 764), (98, 498, 496), (498, 499, 496), (496, 499, 497), (800, 500, 806), (806, 500, 107), (500, 106, 107), (99, 501, 799), (501, 502, 799), (799, 502, 800), (502, 503, 800), (800, 503, 500), (503, 504, 500), (500, 504, 106), (504, 105, 106), (758, 505, 501), (505, 506, 501), (501, 506, 502), (506, 507, 502), (502, 507, 503), (507, 508, 503), (503, 508, 504), (508, 509, 504), (504, 509, 105), (509, 104, 105), (101, 510, 807), (510, 801, 807), (505, 511, 506), (511, 802, 506), (506, 802, 507), (802, 803, 507), (507, 803, 508), (803, 804, 508), (508, 804, 509), (804, 805, 509), (509, 805, 104), (805, 103, 104), (102, 32, 510), (32, 31, 510), (510, 31, 801), (31, 30, 801), (801, 30, 512), (30, 29, 512), (512, 29, 513), (29, 28, 513), (513, 28, 514), (28, 27, 514), (514, 27, 515), (27, 26, 515), (805, 808, 103), (808, 1, 103), (767, 95, 10), (83, 809, 82), (766, 517, 83), (85, 814, 84), (86, 522, 85), (653, 526, 86), (88, 531, 653), (767, 516, 95), (516, 94, 95), (83, 517, 809), (517, 518, 809), (809, 518, 719), (518, 93, 719), (766, 519, 517), (519, 520, 517), (517, 520, 518), (520, 521, 518), (518, 521, 93), (521, 92, 93), (85, 522, 814), (522, 810, 814), (519, 523, 520), (523, 811, 520), (520, 811, 521), (811, 525, 521), (521, 525, 92), (812, 91, 720), (86, 526, 522), (526, 527, 522), (522, 527, 810), (527, 528, 810), (810, 528, 524), (528, 529, 524), (524, 529, 812), (529, 530, 812), (812, 530, 91), (530, 90, 91), (653, 531, 526), (531, 532, 526), (526, 532, 527), (532, 533, 527), (527, 533, 528), (533, 534, 528), (528, 534, 529), (534, 815, 529), (529, 815, 530), (535, 536, 813), (813, 536, 717), (536, 89, 717), (88, 39, 531), (39, 38, 531), (531, 38, 532), (38, 37, 532), (532, 37, 533), (37, 36, 533), (533, 36, 534), (36, 35, 534), (534, 35, 815), (35, 34, 815), (535, 650, 536), (650, 649, 536), (536, 649, 89), (649, 5, 89), (46, 81, 643), (45, 537, 46), (44, 538, 45), (43, 540, 817), (42, 543, 43), (652, 547, 42), (651, 552, 652), (46, 537, 81), (537, 80, 81), (45, 538, 537), (538, 539, 537), (537, 539, 80), (819, 79, 774), (817, 540, 818), (540, 541, 818), (818, 541, 819), (541, 542, 819), (819, 542, 79), (542, 78, 79), (43, 543, 540), (543, 820, 540), (540, 820, 541), (820, 821, 541), (541, 821, 542), (821, 546, 542), (542, 546, 78), (822, 77, 775), (42, 547, 543), (547, 823, 543), (543, 823, 820), (548, 549, 544), (544, 549, 545), (549, 550, 545), (545, 550, 822), (550, 551, 822), (822, 551, 77), (551, 76, 77), (652, 552, 547), (552, 553, 547), (547, 553, 823), (553, 824, 823), (548, 554, 549), (554, 555, 549), (549, 555, 550), (555, 556, 550), (550, 556, 551), (556, 557, 551), (551, 557, 76), (557, 75, 76), (651, 67, 552), (67, 66, 552), (552, 66, 553), (66, 65, 553), (553, 65, 824), (65, 64, 824), (554, 825, 555), (825, 63, 555), (555, 63, 556), (63, 62, 556), (556, 62, 557), (62, 61, 557), (557, 61, 75), (61, 4, 75), (61, 74, 4), (62, 558, 61), (63, 827, 62), (825, 561, 63), (65, 564, 64), (66, 831, 65), (67, 835, 66), (61, 558, 74), (558, 73, 74), (62, 827, 558), (827, 560, 558), (558, 560, 73), (560, 72, 73), (63, 561, 827), (828, 562, 559), (559, 562, 826), (562, 563, 826), (826, 563, 785), (563, 71, 785), (64, 564, 828), (564, 565, 828), (828, 565, 562), (565, 829, 562), (562, 829, 563), (829, 830, 563), (563, 830, 71), (830, 70, 71), (65, 831, 564), (831, 832, 564), (564, 832, 565), (832, 833, 565), (565, 833, 829), (570, 571, 566), (566, 571, 567), (571, 572, 567), (830, 834, 70), (834, 69, 70), (66, 835, 831), (573, 574, 568), (568, 574, 569), (574, 575, 569), (569, 575, 570), (575, 576, 570), (570, 576, 571), (576, 577, 571), (571, 577, 572), (577, 578, 572), (834, 836, 69), (836, 68, 69), (67, 53, 835), (53, 52, 835), (573, 837, 574), (837, 51, 574), (574, 51, 575), (51, 50, 575), (575, 50, 576), (50, 49, 576), (576, 49, 577), (49, 48, 577), (577, 48, 578), (838, 47, 836), (836, 47, 68), (47, 3, 68), (47, 60, 3), (838, 579, 47), (49, 840, 48), (50, 582, 49), (51, 585, 50), (837, 589, 51), (53, 846, 52), (47, 579, 60), (579, 59, 60), (838, 580, 579), (580, 839, 579), (579, 839, 59), (839, 58, 59), (49, 582, 840), (582, 583, 840), (840, 583, 581), (583, 584, 581), (581, 584, 796), (584, 57, 796), (50, 585, 582), (585, 586, 582), (582, 586, 583), (586, 587, 583), (583, 587, 584), (587, 588, 584), (584, 588, 57), (588, 56, 57), (51, 589, 585), (589, 842, 585), (585, 842, 586), (842, 591, 586), (586, 591, 587), (591, 592, 587), (587, 592, 588), (844, 593, 841), (841, 593, 797), (593, 55, 797), (837, 594, 589), (594, 595, 589), (589, 595, 842), (847, 596, 590), (590, 596, 843), (596, 597, 843), (843, 597, 844), (597, 598, 844), (844, 598, 593), (598, 845, 593), (593, 845, 55), (845, 54, 55), (53, 18, 846), (18, 17, 846), (846, 17, 847), (17, 16, 847), (847, 16, 596), (16, 648, 596), (596, 648, 597), (648, 647, 597), (597, 647, 598), (647, 13, 598), (598, 13, 845), (646, 12, 599), (599, 12, 798), (12, 2, 798), (33, 46, 643), (34, 600, 33), (35, 601, 34), (36, 603, 35), (37, 606, 36), (38, 610, 37), (39, 615, 38), (33, 600, 46), (600, 45, 46), (34, 601, 600), (601, 602, 600), (600, 602, 45), (602, 44, 45), (35, 603, 601), (603, 604, 601), (601, 604, 602), (604, 605, 602), (602, 605, 44), (851, 43, 817), (36, 606, 603), (606, 607, 603), (603, 607, 604), (607, 608, 604), (604, 608, 605), (608, 609, 605), (851, 852, 43), (852, 42, 43), (37, 610, 606), (610, 611, 606), (606, 611, 607), (611, 612, 607), (607, 612, 608), (612, 613, 608), (608, 613, 609), (613, 614, 609), (852, 848, 42), (848, 652, 42), (38, 615, 610), (615, 616, 610), (610, 616, 611), (616, 617, 611), (611, 617, 612), (617, 618, 612), (612, 618, 613), (618, 619, 613), (613, 619, 614), (619, 620, 614), (614, 620, 41), (620, 40, 41), (816, 25, 849), (25, 24, 849), (849, 24, 850), (24, 23, 850), (616, 853, 617), (853, 22, 617), (617, 22, 618), (22, 21, 618), (618, 21, 619), (21, 20, 619), (619, 20, 620), (20, 19, 620), (620, 19, 40), (854, 0, 651), (12, 32, 2), (646, 621, 12), (14, 622, 646), (15, 624, 14), (16, 857, 648), (17, 858, 16), (18, 859, 17), (12, 621, 32), (621, 31, 32), (646, 622, 621), (622, 623, 621), (621, 623, 31), (623, 30, 31), (14, 624, 622), (624, 625, 622), (622, 625, 623), (625, 626, 623), (623, 626, 30), (626, 29, 30), (15, 627, 624), (627, 628, 624), (624, 628, 625), (628, 629, 625), (625, 629, 626), (629, 630, 626), (626, 630, 29), (630, 28, 29), (16, 858, 857), (631, 632, 627), (627, 632, 628), (632, 633, 628), (628, 633, 629), (633, 634, 629), (629, 634, 630), (634, 635, 630), (630, 635, 28), (635, 27, 28), (17, 859, 858), (636, 637, 631), (631, 637, 632), (637, 638, 632), (632, 638, 633), (638, 639, 633), (633, 639, 634), (639, 856, 634), (634, 856, 635), (856, 641, 635), (635, 641, 27), (641, 26, 27), (18, 854, 859), (19, 20, 636), (636, 20, 637), (20, 21, 637), (637, 21, 638), (21, 22, 638), (638, 22, 639), (22, 853, 639), (639, 853, 856), (23, 24, 640), (640, 24, 855), (24, 25, 855), (855, 25, 808), (25, 1, 808), (643, 144, 642, 5), (179, 9, 645, 644), (14, 646, 13, 647), (15, 14, 647, 648), (33, 643, 5, 649), (34, 33, 649, 650), (41, 40, 651, 652), (88, 653, 87, 654), (98, 655, 97, 656), (9, 138, 657, 645), (178, 179, 644, 658), (187, 659, 11, 660), (190, 189, 661, 662), (659, 215, 663, 11), (227, 218, 665, 664), (225, 197, 666, 667), (668, 232, 669, 195), (232, 233, 670, 669), (241, 240, 671, 672), (215, 222, 673, 663), (222, 674, 223, 673), (674, 225, 667, 223), (230, 227, 664, 675), (234, 230, 675, 676), (233, 677, 239, 670), (240, 234, 676, 671), (677, 184, 678, 239), (679, 241, 672, 181), (681, 209, 680, 245), (682, 681, 245, 248), (218, 683, 249, 665), (251, 682, 248, 684), (683, 685, 253, 249), (255, 251, 684, 686), (685, 687, 259, 253), (261, 255, 686, 688), (687, 178, 658, 259), (689, 261, 688, 175), (266, 203, 691, 690), (692, 266, 690, 265), (283, 693, 282, 694), (209, 692, 265, 680), (693, 169, 695, 282), (696, 283, 694, 167), (203, 286, 697, 691), (286, 698, 289, 697), (698, 699, 292, 289), (700, 190, 662, 294), (699, 701, 297, 292), (702, 700, 294, 299), (701, 703, 302, 297), (304, 702, 299, 704), (703, 163, 705, 302), (706, 304, 704, 160), (189, 307, 707, 661), (708, 187, 660, 306), (307, 708, 306, 707), (197, 315, 709, 666), (315, 710, 319, 709), (710, 711, 324, 319), (712, 668, 195, 326), (711, 155, 713, 324), (714, 712, 326, 152), (184, 329, 715, 678), (329, 328, 716, 715), (337, 90, 717, 718), (328, 94, 719, 716), (720, 721, 333, 92), (721, 337, 718, 333), (722, 679, 181, 347), (138, 722, 347, 657), (723, 349, 724, 149), (349, 725, 352, 724), (725, 726, 356, 352), (726, 727, 360, 356), (728, 689, 175, 362), (727, 729, 366, 360), (730, 728, 362, 368), (729, 127, 731, 366), (732, 730, 368, 124), (169, 374, 733, 695), (735, 734, 137, 369), (736, 735, 369, 371), (737, 738, 372, 135), (374, 736, 371, 733), (738, 739, 376, 372), (739, 740, 381, 376), (740, 741, 387, 381), (742, 696, 167, 389), (116, 131, 743, 744), (741, 113, 745, 387), (746, 742, 389, 111), (163, 392, 747, 705), (392, 391, 748, 747), (396, 397, 750, 749), (751, 405, 752, 117), (391, 122, 753, 748), (400, 396, 749, 754), (397, 755, 402, 750), (405, 400, 754, 752), (755, 756, 407, 402), (757, 706, 160, 410), (756, 100, 758, 407), (655, 757, 410, 97), (155, 416, 759, 713), (416, 415, 760, 759), (427, 428, 762, 761), (428, 429, 763, 762), (412, 108, 764, 765), (415, 412, 765, 760), (653, 427, 761, 87), (429, 84, 766, 763), (767, 714, 152, 82), (436, 769, 437, 768), (144, 447, 770, 642), (769, 723, 149, 437), (439, 436, 768, 771), (443, 439, 771, 772), (449, 443, 772, 773), (447, 80, 774, 770), (775, 449, 773, 78), (734, 732, 124, 137), (455, 737, 135, 776), (778, 466, 777, 467), (131, 473, 779, 743), (457, 455, 776, 780), (127, 781, 459, 731), (461, 457, 780, 782), (781, 783, 464, 459), (466, 461, 782, 777), (783, 784, 469, 464), (473, 778, 467, 779), (784, 72, 785, 469), (122, 474, 786, 753), (474, 746, 111, 786), (482, 483, 788, 787), (789, 486, 790, 485), (489, 116, 744, 791), (490, 489, 791, 792), (113, 793, 480, 745), (793, 789, 485, 480), (486, 482, 787, 790), (483, 488, 794, 788), (488, 795, 493, 794), (796, 490, 792, 58), (795, 56, 797, 493), (798, 751, 117, 54), (499, 498, 799, 800), (801, 512, 802, 511), (512, 513, 803, 802), (513, 514, 804, 803), (514, 515, 805, 804), (108, 497, 806, 764), (498, 98, 656, 799), (497, 499, 800, 806), (100, 807, 505, 758), (807, 801, 511, 505), (515, 26, 808, 805), (94, 516, 809, 719), (810, 524, 811, 523), (524, 812, 525, 811), (90, 530, 813, 717), (516, 767, 82, 809), (84, 814, 519, 766), (814, 810, 523, 519), (812, 720, 92, 525), (530, 815, 535, 813), (39, 88, 654, 816), (815, 34, 650, 535), (538, 44, 817, 818), (539, 538, 818, 819), (544, 545, 821, 820), (545, 822, 546, 821), (80, 539, 819, 774), (822, 775, 78, 546), (548, 544, 820, 823), (554, 548, 823, 824), (825, 554, 824, 64), (72, 560, 826, 785), (560, 827, 559, 826), (561, 825, 64, 828), (566, 567, 830, 829), (568, 569, 832, 831), (569, 570, 833, 832), (827, 561, 828, 559), (570, 566, 829, 833), (567, 572, 834, 830), (573, 568, 831, 835), (572, 578, 836, 834), (837, 573, 835, 52), (578, 48, 838, 836), (581, 796, 58, 839), (840, 581, 839, 580), (56, 588, 841, 797), (591, 842, 590, 843), (592, 591, 843, 844), (599, 798, 54, 845), (595, 594, 846, 847), (48, 840, 580, 838), (588, 592, 844, 841), (594, 837, 52, 846), (842, 595, 847, 590), (646, 599, 845, 13), (614, 41, 652, 848), (615, 39, 816, 849), (616, 615, 849, 850), (44, 605, 851, 817), (605, 609, 852, 851), (609, 614, 848, 852), (853, 616, 850, 23), (40, 19, 854, 651), (26, 641, 855, 808), (641, 856, 640, 855), (627, 15, 648, 857), (631, 627, 857, 858), (636, 631, 858, 859), (19, 636, 859, 854), (856, 853, 23, 640)])
me_icosphere.polygons.foreach_set('material_index', [0, 0, 0, 0, 0, 0, 2, 0, 2, 2, 0, 2, 0, 2, 0, 2, 2, 2, 2, 2, 2, 2, 2, 2, 0, 0, 2, 2, 0, 2, 0, 0, 0, 2, 0, 0, 0, 0, 0, 0, 0, 0, 0, 0, 2, 2, 2, 0, 0, 0, 0, 0, 2, 2, 2, 2, 2, 2, 2, 2, 2, 0, 0, 2, 2, 2, 2, 2, 2, 2, 2, 2, 2, 2, 0, 0, 0, 0, 0, 2, 2, 2, 2, 0, 0, 0, 0, 2, 2, 2, 0, 0, 0, 0, 0, 2, 0, 0, 0, 0, 2, 2, 0, 0, 0, 0, 0, 2, 2, 2, 2, 0, 0, 0, 0, 2, 2, 2, 2, 2, 2, 2, 0, 0, 0, 0, 2, 2, 2, 2, 2, 2, 2, 2, 2, 0, 0, 0, 0, 0, 2, 2, 2, 2, 2, 2, 0, 0, 2, 2, 2, 2, 2, 0, 0, 0, 0, 0, 0, 2, 2, 2, 2, 2, 2, 2, 2, 2, 2, 2, 2, 2, 2, 2, 2, 2, 2, 2, 2, 2, 2, 2, 2, 2, 2, 2, 2, 2, 2, 2, 2, 2, 2, 2, 2, 2, 2, 2, 2, 2, 2, 2, 0, 0, 0, 2, 2, 2, 2, 0, 0, 0, 2, 2, 2, 2, 0, 0, 0, 0, 0, 0, 2, 2, 0, 0, 0, 0, 2, 2, 2, 0, 0, 0, 0, 2, 2, 2, 2, 2, 0, 0, 0, 0, 2, 2, 2, 2, 2, 2, 2, 0, 0, 0, 0, 2, 2, 2, 2, 2, 2, 2, 2, 0, 0, 0, 0, 0, 2, 2, 2, 2, 2, 0, 0, 2, 2, 2, 2, 2, 2, 0, 2, 2, 2, 2, 2, 2, 2, 2, 2, 2, 2, 2, 2, 2, 2, 2, 0, 2, 3, 2, 2, 2, 2, 2, 0, 0, 0, 3, 3, 3, 3, 2, 2, 2, 0, 0, 0, 0, 2, 2, 2, 2, 2, 2, 2, 2, 0, 0, 0, 0, 0, 2, 2, 2, 2, 0, 0, 2, 2, 0, 2, 2, 2, 2, 2, 2, 0, 0, 0, 0, 0, 0, 0, 0, 0, 0, 0, 0, 0, 0, 2, 0, 0, 0, 0, 0, 0, 0, 0, 0, 0, 0, 0, 0, 0, 0, 0, 0, 0, 0, 0, 2, 0, 0, 0, 0, 0, 0, 0, 0, 0, 0, 0, 0, 2, 2, 0, 0, 0, 3, 3, 3, 4, 0, 0, 0, 0, 0, 0, 2, 2, 0, 0, 0, 0, 3, 3, 2, 2, 0, 0, 0, 0, 3, 3, 3, 2, 2, 0, 0, 0, 0, 2, 4, 2, 2, 2, 2, 2, 0, 0, 0, 0, 2, 2, 2, 2, 2, 2, 2, 2, 2, 0, 0, 0, 0, 0, 2, 2, 2, 0, 0, 2, 2, 2, 2, 2, 2, 0, 0, 2, 2, 0, 0, 0, 0, 2, 2, 2, 2, 0, 0, 0, 0, 0, 0, 2, 2, 2, 2, 0, 0, 0, 0, 0, 0, 2, 2, 2, 2, 2, 2, 0, 0, 0, 0, 0, 2, 2, 2, 2, 2, 2, 2, 2, 0, 0, 0, 0, 2, 2, 2, 2, 2, 0, 0, 0, 0, 0, 2, 2, 2, 2, 2, 2, 0, 0, 0, 0, 0, 0, 0, 0, 0, 0, 0, 0, 0, 0, 0, 2, 2, 2, 0, 0, 0, 0, 0, 0, 0, 2, 2, 2, 2, 0, 0, 0, 0, 0, 0, 2, 2, 2, 2, 2, 2, 0, 0, 0, 0, 0, 0, 2, 2, 2, 2, 2, 0, 0, 0, 0, 0, 2, 2, 2, 2, 2, 2, 0, 0, 2, 2, 2, 2, 0, 0, 0, 0, 0, 0, 0, 0, 0, 0, 0, 0, 0, 0, 0, 0, 0, 0, 0, 0, 0, 0, 0, 0, 0, 0, 0, 0, 0, 0, 0, 0, 0, 2, 2, 2, 2, 2, 0, 0, 0, 0, 0, 2, 0, 0, 0, 0, 0, 0, 0, 0, 0, 0, 0, 0, 0, 0, 0, 0, 0, 0, 3, 0, 0, 0, 3, 3, 3, 3, 3, 0, 0, 0, 2, 3, 3, 3, 3, 3, 3, 0, 0, 0, 0, 2, 2, 3, 3, 3, 3, 4, 4, 2, 2, 0, 0, 0, 0, 2, 2, 2, 2, 2, 2, 2, 2, 2, 0, 0, 0, 2, 2, 2, 0, 0, 0, 0, 0, 0, 0, 0, 0, 2, 2, 2, 0, 0, 0, 0, 2, 2, 2, 2, 2, 2, 0, 0, 0, 0, 2, 2, 2, 2, 2, 2, 2, 0, 0, 0, 0, 0, 0, 0, 2, 2, 2, 2, 2, 2, 0, 0, 0, 0, 0, 0, 0, 0, 0, 0, 2, 2, 0, 0, 2, 2, 2, 2, 2, 0, 0, 0, 0, 0, 0, 0, 0, 0, 0, 0, 0, 0, 0, 0, 0, 0, 0, 2, 2, 0, 0, 0, 2, 2, 2, 0, 0, 2, 2, 2, 2, 2, 2, 2, 2, 2, 0, 0, 0, 0, 0, 0, 0, 2, 2, 2, 2, 2, 0, 0, 0, 0, 2, 2, 2, 2, 0, 0, 2, 2, 2, 2, 2, 2, 2, 0, 2, 2, 2, 0, 0, 0, 0, 0, 0, 0, 0, 0, 0, 0, 0, 0, 0, 0, 0, 0, 0, 0, 0, 0, 2, 2, 0, 0, 0, 0, 0, 0, 0, 0, 0, 0, 2, 2, 2, 2, 2, 2, 2, 2, 2, 2, 2, 2, 0, 0, 2, 0, 0, 2, 2, 4, 2, 2, 2, 0, 0, 0, 0, 0, 0, 0, 0, 0, 0, 2, 2, 0, 0, 0, 0, 0, 2, 4, 4, 2, 2, 2, 2, 2, 2, 2, 2, 4, 4, 4, 4, 2, 0, 2, 2, 2, 0, 0, 0, 2, 2, 4, 3, 3, 3, 3, 3, 2, 2, 0, 0, 0, 0, 2, 2, 2, 0, 0, 0, 0, 2, 2, 2, 2, 2, 0, 0, 0, 0, 0, 0, 0, 0, 0, 0, 0, 0, 0, 0, 2, 0, 0, 0, 2, 2, 2, 2, 2, 2, 2, 0, 0, 0, 0, 2, 2, 2, 3, 3, 3, 3, 3, 0, 0, 0, 0, 0, 0, 2, 2, 3, 3, 3, 3, 3, 3, 3, 3, 3, 2, 0, 0, 0, 3, 2, 3, 2, 2, 2, 2, 0, 0, 0, 0, 0, 0, 0, 0, 0, 0, 0, 0, 0, 0, 0, 0, 0, 0, 3, 3, 3, 0, 0, 0, 2, 2, 3, 3, 4, 4, 4, 3, 3, 0, 0, 0, 0, 2, 2, 3, 3, 4, 4, 4, 3, 3, 0, 0, 0, 0, 0, 3, 3, 3, 2, 0, 0, 0, 0, 0, 0, 0, 3, 2, 2, 2, 2, 2, 3, 2, 2, 2, 2, 2, 2, 2, 2, 2, 2, 2, 2, 2, 2, 0, 0, 0, 2, 2, 2, 0, 0, 0, 0, 0, 0, 0, 0, 0, 0, 0, 0, 0, 0, 0, 0, 0, 0, 0, 0, 2, 2, 2, 2, 2, 2, 3, 3, 0, 2, 2, 2, 2, 2, 2, 2, 2, 2, 2, 2, 2, 0, 3, 2, 2, 2, 2, 2, 0, 0, 0, 2, 2, 3, 3, 3, 2, 2, 0, 0, 2, 2, 2, 2, 3, 3, 3, 0, 2, 2, 2, 2, 0, 0, 0, 0, 2, 2, 3, 3, 0, 2, 2, 2, 2, 0, 2, 2, 2, 2, 0, 0, 0, 2, 2, 2, 2, 2, 2, 2, 2, 2, 2, 2, 2, 2, 2, 2, 2, 2, 2, 2, 2, 0, 2, 2, 2, 2, 2, 2, 2, 2, 2, 0, 2, 2, 3, 3, 3, 2, 2, 2, 2, 2, 2, 0, 2, 2, 2, 3, 3, 3, 2, 2, 0, 0, 0, 0, 0, 1, 1, 1, 1, 1, 1, 1, 1, 1, 1, 1, 1, 1, 1, 1, 1, 1, 1, 1, 1, 1, 1, 1, 1, 1, 1, 1, 1, 1, 1, 1, 1, 1, 1, 1, 1, 1, 1, 1, 1, 1, 1, 1, 1, 1, 1, 1, 1, 1, 1, 1, 1, 1, 1, 1, 1, 1, 1, 1, 1, 1, 1, 1, 1, 1, 1, 1, 1, 1, 1, 1, 1, 1, 1, 1, 1, 1, 1, 1, 1, 1, 1, 1, 1, 1, 1, 1, 1, 1, 1, 1, 1, 1, 1, 1, 1, 1, 1, 1, 1, 1, 1, 1, 1, 1, 1, 1, 1, 1, 1, 1, 1, 1, 3, 1, 3, 1, 1, 1, 1, 1, 1, 1, 1, 1, 1, 1, 1, 1, 1, 1, 1, 1, 1, 1, 1, 1, 1, 1, 1, 1, 1, 1, 1, 1, 1, 1, 1, 1, 1, 1, 1, 1, 1, 1, 1, 1, 1, 1, 1, 1, 1, 1, 1, 1, 1, 1, 1, 1, 1, 1, 1, 1, 1, 1, 1, 1, 1, 1, 1, 1, 1, 1, 1, 1, 1, 1, 1, 1, 1, 1, 1, 1, 1, 1, 1, 1, 1, 1, 1, 1, 1, 1, 1, 1, 1, 1, 1, 1, 1, 1, 1, 1, 1, 1, 1, 1, 1])
me_icosphere.materials.append(mat_sea)
me_icosphere.materials.append(mat_dirt)
me_icosphere.materials.append(mat_grass)
me_icosphere.materials.append(mat_peaks)
me_icosphere.materials.append(mat_mdirt)
me_icosphere.use_remesh_preserve_volume = False
me_icosphere.use_remesh_preserve_attributes = False
me_icosphere.use_mirror_vertex_groups = False
me_icosphere.update()

# ---- objects
ob_icosphere = bpy.data.objects.new('Icosphere', me_icosphere)

# ---- transforms, parenting, visibility, modifiers, constraints
ob_icosphere.location = (0.0, 0.0, 0.0)
ob_icosphere.lineart.crease_threshold = 0.0

# ---- collection membership
col_collection_1.objects.link(ob_icosphere)

# ---- scene / render settings (as saved in the file)
scene.frame_start = 1; scene.frame_end = 250; scene.frame_set(49)
scene.render.engine = 'BLENDER_EEVEE_NEXT'
scene.render.resolution_percentage = 50
scene.render.dither_intensity = 0.0
scene.cycles.use_denoising = False
scene.cycles.samples = 128
scene.cycles.sampling_pattern = 'TABULATED_SOBOL'
scene.cycles.use_adaptive_sampling = False
scene.cycles.use_light_tree = False
scene.cycles.blur_glossy = 0.0
scene.cycles.sample_clamp_indirect = 0.0
scene.view_settings.view_transform = 'Standard'
bpy.context.view_layer.update()

# ---- added for rendering (the .blend has no active camera and no usable light): camera, sun
cam_auto = bpy.data.cameras.new('AutoCamera')
cam_auto.lens = 50.0
cam_auto.sensor_width = 36.0
cam_auto.clip_end = 1000.0
ob_auto_camera = bpy.data.objects.new('AutoCamera', cam_auto)
scene.collection.objects.link(ob_auto_camera)
ob_auto_camera.location = (18.6807, -21.2337, 14.1078)
ob_auto_camera.rotation_euler = (1.09748, -7.21219e-08, 0.694738)
scene.camera = ob_auto_camera
light_auto_sun = bpy.data.lights.new('AutoSun', 'SUN')
light_auto_sun.energy = 3.0
light_auto_sun.angle = 0.0523599
ob_auto_sun = bpy.data.objects.new('AutoSun', light_auto_sun)
scene.collection.objects.link(ob_auto_sun)
ob_auto_sun.rotation_euler = (0.872665, 0.174533, 0.523599)
bpy.context.view_layer.update()
